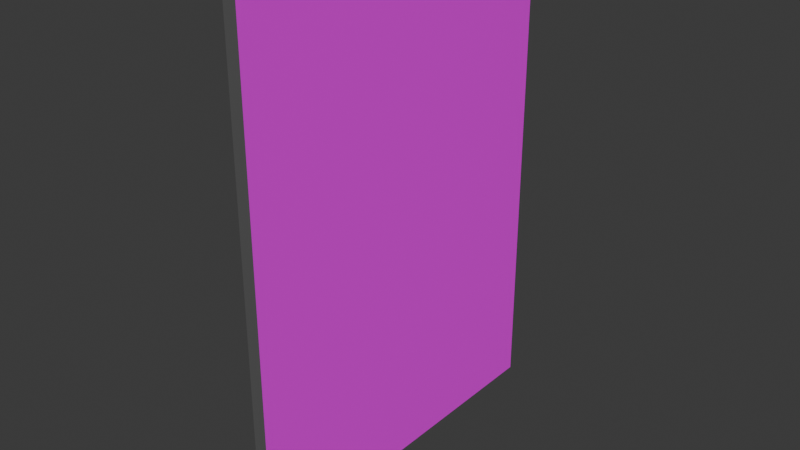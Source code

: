 # Source: thenoise.blend  (saved by Blender 4.0.36; exported with 4.5.12 LTS)
import bpy
from mathutils import Matrix  # noqa: F401  (used for matrix-valued properties, if any)

bpy.ops.wm.read_factory_settings(use_empty=True)
scene = bpy.context.scene
scene.name = 'Scene'

# ---- collections
col_collection = bpy.data.collections.new('Collection'); scene.collection.children.link(col_collection)

# ---- images (referenced by path relative to the original .blend; pixels are not part of the script)
import os
ASSET_DIR = os.environ.get("B2B_ASSET_DIR", "")  # directory of the original .blend (textures are referenced by path, not embedded)
HERE = os.path.dirname(os.path.abspath(__file__))  # packed textures are extracted next to this script under _unpacked/

def load_image(name, relpath, width, height, colorspace="sRGB"):
    """Load a texture the original file referenced (path relative to the .blend, or extracted next to this script)."""
    p = next((c for c in (os.path.join(HERE, relpath), os.path.join(ASSET_DIR, relpath)) if relpath and os.path.exists(c)), "")
    if p:
        img = bpy.data.images.load(p, check_existing=True)
        img.name = name
    else:  # same state as the original file: an image datablock whose file is absent (Cycles renders it pink)
        img = bpy.data.images.new(name, width, height)
        img.source = "FILE"
        img.filepath = "//" + (relpath or name)
    img.colorspace_settings.name = colorspace
    return img
img_the_noise_png_webp = load_image('The Noise.PNG.webp', 'The Noise.PNG.webp', 1024, 1024, 'sRGB')

# ---- materials (node trees are filled in below, after node groups)
mat_thenoiseimg = bpy.data.materials.new('thenoiseIMG')
mat_thenoiseimg.use_transparent_shadow = False
mat_sides = bpy.data.materials.new('sides')
mat_sides.use_transparent_shadow = False

# ---- material node trees
mat_thenoiseimg.use_nodes = True; mat_thenoiseimg.node_tree.nodes.clear()
_N = mat_thenoiseimg.node_tree.nodes; _L = mat_thenoiseimg.node_tree.links
n0 = _N.new('ShaderNodeBsdfPrincipled'); n0.name = 'Principled BSDF'; n0.location = (10, 300)
n0.inputs[3].default_value = 1.45
n1 = _N.new('ShaderNodeOutputMaterial'); n1.name = 'Material Output'; n1.location = (300, 300)
n2 = _N.new('ShaderNodeTexImage'); n2.name = 'Image Texture'; n2.location = (-280, 280)
n2.image = img_the_noise_png_webp
_L.new(n0.outputs[0], n1.inputs[0])
_L.new(n2.outputs[0], n0.inputs[0])
n1.is_active_output = True
mat_sides.use_nodes = True; mat_sides.node_tree.nodes.clear()
_N = mat_sides.node_tree.nodes; _L = mat_sides.node_tree.links
n0 = _N.new('ShaderNodeBsdfPrincipled'); n0.name = 'Principled BSDF'; n0.location = (10, 300)
n0.inputs[0].default_value = (0.1053, 0.1053, 0.1053, 1.0)
n0.inputs[3].default_value = 1.45
n1 = _N.new('ShaderNodeOutputMaterial'); n1.name = 'Material Output'; n1.location = (300, 300)
_L.new(n0.outputs[0], n1.inputs[0])
n1.is_active_output = True

# ---- world
world_world = bpy.data.worlds.new('World'); scene.world = world_world
world_world.use_nodes = True; world_world.node_tree.nodes.clear()
_N = world_world.node_tree.nodes; _L = world_world.node_tree.links
n0 = _N.new('ShaderNodeOutputWorld'); n0.name = 'World Output'; n0.location = (300, 300)
n1 = _N.new('ShaderNodeBackground'); n1.name = 'Background'; n1.location = (10, 300)
n1.inputs[0].default_value = (0.05088, 0.05088, 0.05088, 1.0)
_L.new(n1.outputs[0], n0.inputs[0])
n0.is_active_output = True
world_world.color = (0.05088, 0.05088, 0.05088)
world_world.use_sun_shadow = False
world_world.sun_shadow_jitter_overblur = 0.0

# ---- meshes
me_cube_001 = bpy.data.meshes.new('Cube.001')
me_cube_001.from_pydata([(-1.0, -1.0, -1.347), (-1.0, -1.0, 1.347), (-1.0, 1.0, -1.347), (-1.0, 1.0, 1.347), (1.0, -1.0, -1.347), (1.0, -1.0, 1.347), (1.0, 1.0, -1.347), (1.0, 1.0, 1.347)], [], [(0, 1, 3, 2), (2, 3, 7, 6), (6, 7, 5, 4), (4, 5, 1, 0), (2, 6, 4, 0), (7, 3, 1, 5)])
me_cube_001.polygons.foreach_set('material_index', [0, 1, 0, 1, 1, 1])
_uv = me_cube_001.uv_layers.new(name='UVMap')
_uv.uv.foreach_set('vector', [1.0, 0.0, 1.0, 1.0, 0.0, 1.0, 0.0, 0.0, 0.375, 0.25, 0.625, 0.25, 0.625, 0.5, 0.375, 0.5, 0.0, 0.0, 0.0, 1.0, 1.0, 1.0, 1.0, 0.0, 0.375, 0.75, 0.625, 0.75, 0.625, 1.0, 0.375, 1.0, 0.125, 0.5, 0.375, 0.5, 0.375, 0.75, 0.125, 0.75, 0.625, 0.5, 0.875, 0.5, 0.875, 0.75, 0.625, 0.75])
me_cube_001.materials.append(mat_thenoiseimg)
me_cube_001.materials.append(mat_sides)
me_cube_001.update()

# ---- objects
ob_thenoise = bpy.data.objects.new('thenoise', me_cube_001)

# ---- transforms, parenting, visibility, modifiers, constraints
ob_thenoise.location = (0.0, 0.0, 0.0)
ob_thenoise.scale = (0.05899, 1.646, 1.646)

# ---- collection membership
col_collection.objects.link(ob_thenoise)

# ---- scene / render settings (as saved in the file)
scene.frame_start = 1; scene.frame_end = 250; scene.frame_set(1)
scene.render.engine = 'BLENDER_EEVEE_NEXT'
scene.cycles.sampling_pattern = 'TABULATED_SOBOL'
bpy.context.view_layer.update()

# ---- added for rendering (the .blend has no active camera and no usable light): camera, sun
cam_auto = bpy.data.cameras.new('AutoCamera')
cam_auto.lens = 50.0
cam_auto.sensor_width = 36.0
cam_auto.clip_end = 1000.0
ob_auto_camera = bpy.data.objects.new('AutoCamera', cam_auto)
scene.collection.objects.link(ob_auto_camera)
ob_auto_camera.location = (5.10963, -6.13156, 4.0877)
ob_auto_camera.rotation_euler = (1.09748, -7.21219e-08, 0.694738)
scene.camera = ob_auto_camera
light_auto_sun = bpy.data.lights.new('AutoSun', 'SUN')
light_auto_sun.energy = 3.0
light_auto_sun.angle = 0.0523599
ob_auto_sun = bpy.data.objects.new('AutoSun', light_auto_sun)
scene.collection.objects.link(ob_auto_sun)
ob_auto_sun.rotation_euler = (0.872665, 0.174533, 0.523599)
bpy.context.view_layer.update()
